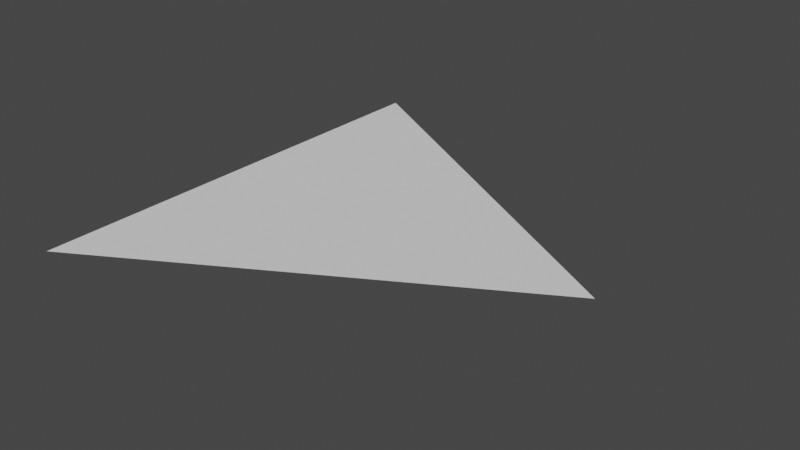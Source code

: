 # Source: TetrahedronShellPart.blend  (saved by Blender 3.6.11; exported with 4.5.12 LTS)
import bpy
from mathutils import Matrix  # noqa: F401  (used for matrix-valued properties, if any)

bpy.ops.wm.read_factory_settings(use_empty=True)
scene = bpy.context.scene
scene.name = 'Scene'

# ---- collections
col_collection = bpy.data.collections.new('Collection'); scene.collection.children.link(col_collection)

# ---- world
world_world = bpy.data.worlds.new('World'); scene.world = world_world
world_world.use_nodes = True; world_world.node_tree.nodes.clear()
_N = world_world.node_tree.nodes; _L = world_world.node_tree.links
n0 = _N.new('ShaderNodeOutputWorld'); n0.name = 'World Output'; n0.location = (300, 300)
n1 = _N.new('ShaderNodeBackground'); n1.name = 'Background'; n1.location = (10, 300)
n1.inputs[0].default_value = (0.05088, 0.05088, 0.05088, 1.0)
_L.new(n1.outputs[0], n0.inputs[0])
n0.is_active_output = True
world_world.color = (0.05088, 0.05088, 0.05088)
world_world.use_sun_shadow = False
world_world.sun_shadow_jitter_overblur = 0.0

# ---- meshes
me_solid_034 = bpy.data.meshes.new('Solid.034')
me_solid_034.from_pydata([(0.952, 0.001044, 0.0), (-0.4733, 0.824, 0.0), (-0.4787, -0.825, 0.0)], [], [(0, 2, 1)])
me_solid_034.update()

# ---- objects
ob_tetrahedronshellpart = bpy.data.objects.new('TetrahedronShellPart', me_solid_034)

# ---- transforms, parenting, visibility, modifiers, constraints
ob_tetrahedronshellpart.location = (0.0, 0.0, 0.0)

# ---- collection membership
col_collection.objects.link(ob_tetrahedronshellpart)

# ---- scene / render settings (as saved in the file)
scene.frame_start = 1; scene.frame_end = 250; scene.frame_set(1)
scene.render.engine = 'BLENDER_EEVEE_NEXT'
scene.cycles.sampling_pattern = 'TABULATED_SOBOL'
scene.view_settings.view_transform = 'Filmic'
bpy.context.view_layer.update()

# ---- added for rendering (the .blend has no active camera and no usable light): camera, sun
cam_auto = bpy.data.cameras.new('AutoCamera')
cam_auto.lens = 50.0
cam_auto.sensor_width = 36.0
cam_auto.clip_end = 1000.0
ob_auto_camera = bpy.data.objects.new('AutoCamera', cam_auto)
scene.collection.objects.link(ob_auto_camera)
ob_auto_camera.location = (2.25657, -2.42442, 1.61593)
ob_auto_camera.rotation_euler = (1.09748, -7.21219e-08, 0.694738)
scene.camera = ob_auto_camera
light_auto_sun = bpy.data.lights.new('AutoSun', 'SUN')
light_auto_sun.energy = 3.0
light_auto_sun.angle = 0.0523599
ob_auto_sun = bpy.data.objects.new('AutoSun', light_auto_sun)
scene.collection.objects.link(ob_auto_sun)
ob_auto_sun.rotation_euler = (0.872665, 0.174533, 0.523599)
bpy.context.view_layer.update()
